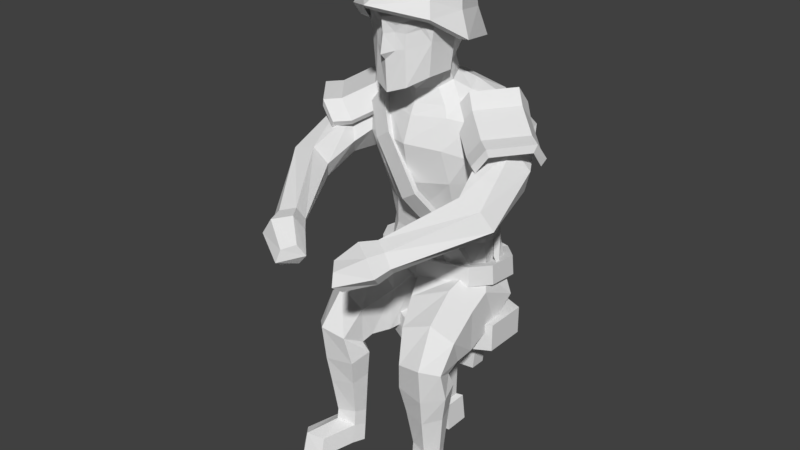 # Source: gunnerman.blend  (saved by Blender 2.79.0; exported with 4.5.12 LTS)
import bpy
from mathutils import Matrix  # noqa: F401  (used for matrix-valued properties, if any)

bpy.ops.wm.read_factory_settings(use_empty=True)
scene = bpy.context.scene
scene.name = 'Scene'

# ---- collections
col_collection_1 = bpy.data.collections.new('Collection 1'); scene.collection.children.link(col_collection_1)

# ---- world
world_world = bpy.data.worlds.new('World'); scene.world = world_world
world_world.color = (0.05088, 0.05088, 0.05088)
world_world.use_sun_shadow = False
world_world.sun_shadow_jitter_overblur = 0.0
world_world.cycles.sampling_method = 'MANUAL'

# ---- meshes
me_plane = bpy.data.meshes.new('Plane')
me_plane.from_pydata([(0.0, -1.589, 2.746), (0.2472, -1.473, 2.628), (0.0, -0.9528, 2.625), (0.2269, -1.027, 2.553), (0.0, -1.237, 2.782), (0.2939, -1.249, 2.646), (0.0, -1.752, 2.483), (0.2874, -1.583, 2.434), (0.0, -0.9305, 2.207), (0.2728, -1.018, 2.275), (0.3747, -1.339, 2.336), (0.0, -1.909, 2.424), (0.3364, -1.638, 2.325), (0.0, -0.8516, 2.035), (0.3276, -0.973, 2.068), (0.4794, -1.403, 2.164), (0.0, -1.796, 2.36), (0.2824, -1.589, 2.287), (0.0, -0.9678, 2.028), (0.2705, -1.055, 2.068), (0.3968, -1.399, 2.152), (0.1133, -1.652, 2.619), (0.1133, -1.715, 2.517), (0.0, -1.609, 2.684), (0.0, -1.746, 2.462), (0.1123, -1.689, 2.642), (0.1123, -1.752, 2.54), (0.0, -1.646, 2.706), (0.0, -1.783, 2.485)], [], [(4, 5, 3, 2), (0, 1, 5, 4), (1, 0, 6, 7), (2, 3, 9, 8), (10, 9, 3, 5), (5, 1, 7, 10), (10, 7, 12, 15), (7, 6, 11, 12), (9, 10, 15, 14), (8, 9, 14, 13), (13, 14, 19, 18), (14, 15, 20, 19), (12, 11, 16, 17), (15, 12, 17, 20), (21, 22, 24, 23), (25, 27, 28, 26), (21, 25, 26, 22), (23, 27, 25, 21), (22, 26, 28, 24)])
me_plane.use_remesh_preserve_volume = False
me_plane.use_remesh_preserve_attributes = False
me_plane.use_mirror_vertex_groups = False
me_plane.update()
me_cube_001 = bpy.data.meshes.new('Cube.001')
me_cube_001.from_pydata([(0.5359, -1.042, -0.1892), (0.5281, -1.151, 0.1187), (0.3672, -1.207, 0.2347), (0.3132, -0.6735, 0.145), (0.4549, -1.057, 0.2144), (0.4501, -0.8177, 0.1853), (0.3147, -1.004, -0.2991), (0.8731, -1.615, 0.9082), (0.5684, -1.381, -0.275), (0.5526, -1.353, 0.0511), (0.08672, -1.51, 0.08141), (0.1118, -1.527, -0.2848), (0.3812, -1.457, -0.351), (0.3672, -1.405, 0.1885), (0.5625, -1.538, -0.2947), (0.6068, -1.649, -0.06548), (0.2006, -1.755, -0.03486), (0.1886, -1.653, -0.3006), (0.406, -1.593, -0.3715), (0.4403, -1.723, 0.05733), (0.5575, -1.64, -0.3526), (0.6046, -1.8, -0.2768), (0.2782, -1.888, -0.2704), (0.2373, -1.714, -0.3644), (0.3132, -0.6956, -0.1441), (0.484, -1.915, -0.2318), (0.5776, -1.604, -0.4636), (0.6143, -1.747, -0.5065), (0.2415, -1.843, -0.5118), (0.1956, -1.684, -0.4571), (0.3973, -1.549, -0.4358), (0.477, -1.88, -0.5338), (0.5307, -1.588, -0.6988), (0.566, -1.718, -0.7323), (0.2751, -1.797, -0.7403), (0.2387, -1.657, -0.6943), (0.3818, -1.507, -0.6946), (0.4637, -1.842, -0.7583), (0.5046, -1.613, -1.074), (0.5282, -1.696, -1.068), (0.3053, -1.745, -1.055), (0.2781, -1.642, -1.075), (0.3965, -1.571, -1.082), (0.4503, -1.791, -1.07), (0.2947, -1.207, 0.4831), (0.6631, -1.603, 0.9077), (0.5384, -0.822, -0.03548), (0.2749, -1.232, 0.7029), (0.274, -0.7086, 0.7326), (0.4778, -1.079, 0.6998), (0.4446, -0.8237, 0.7472), (0.3078, -1.357, 1.034), (0.3594, -0.6151, 1.065), (0.5556, -1.159, 1.052), (0.5573, -0.8113, 1.104), (0.2712, -1.415, 1.302), (0.4128, -0.6553, 1.426), (0.4475, -1.332, 1.261), (0.6458, -0.7617, 1.411), (0.2668, -1.349, 1.532), (0.4016, -0.8274, 1.654), (0.4762, -1.286, 1.518), (0.6338, -0.9762, 1.608), (0.647, -1.317, 1.023), (0.8455, -1.187, 1.082), (0.5524, -1.421, 1.162), (0.8963, -1.203, 1.255), (0.5981, -1.376, 1.374), (0.7827, -1.262, 1.419), (0.4386, -1.055, 0.478), (0.2809, -0.7191, 0.436), (0.4031, -0.8419, 0.4409), (0.2246, -1.313, 1.607), (0.2485, -0.9722, 1.742), (0.2991, -1.237, 1.644), (0.309, -1.108, 1.697), (0.5998, -1.665, 1.047), (0.9497, -1.697, 0.9935), (0.6789, -1.732, 1.183), (0.8639, -1.741, 1.134), (0.1451, -1.289, 1.723), (0.146, -1.05, 1.803), (0.2028, -1.193, 1.77), (0.2943, -1.525, 2.322), (0.2866, -1.513, 2.532), (0.2732, -1.102, 2.311), (0.2523, -1.12, 2.48), (0.2648, -1.523, 2.132), (0.2386, -1.151, 2.065), (0.2377, -1.512, 1.876), (0.1401, -1.085, 1.93), (0.2693, -1.316, 1.889), (0.2898, -1.307, 2.097), (0.2956, -1.289, 2.27), (0.1952, -1.25, 1.887), (0.2557, -1.269, 2.075), (0.264, -1.301, 2.561), (0.1978, -0.9873, 2.33), (0.1911, -1.056, 2.573), (0.1602, -1.664, 2.343), (0.1442, -1.603, 2.59), (0.1787, -1.042, 2.06), (0.1237, -1.635, 2.083), (0.1318, -1.635, 1.809), (0.1355, -1.367, 1.831), (0.1056, -1.326, 1.799), (0.1757, -1.309, 2.645), (0.149, -1.635, 2.281), (0.228, -1.571, 2.266), (0.1264, -1.633, 2.19), (0.2069, -1.571, 2.221), (0.06605, -1.67, 2.246), (0.05603, -1.664, 2.197), (0.06451, -1.667, 2.069), (0.5272, -2.238, 0.7619), (0.4002, -2.168, 0.7604), (0.3483, -2.176, 0.8614), (0.5545, -2.304, 0.8278), (0.3833, -2.229, 0.9602), (0.4939, -2.293, 0.9277), (0.4891, -2.351, 0.7103), (0.3261, -2.261, 0.7084), (0.2594, -2.272, 0.8381), (0.5241, -2.435, 0.7949), (0.3044, -2.34, 0.9649), (0.4464, -2.422, 0.9232), (0.2929, -2.498, 0.6443), (0.209, -2.399, 0.6429), (0.1344, -2.398, 0.728), (0.2662, -2.57, 0.6978), (0.1752, -2.445, 0.8221), (0.2473, -2.534, 0.793), (0.5042, -1.624, -1.215), (0.5278, -1.707, -1.201), (0.3049, -1.755, -1.185), (0.2777, -1.654, -1.213), (0.3961, -1.583, -1.226), (0.4499, -1.804, -1.155), (0.5123, -1.651, -1.347), (0.5381, -1.743, -1.346), (0.2943, -1.797, -1.335), (0.2646, -1.683, -1.349), (0.3941, -1.605, -1.352), (0.4529, -1.969, -1.357), (0.6081, -1.993, -1.213), (0.3852, -2.041, -1.196), (0.5302, -2.083, -1.181), (0.6184, -2.029, -1.357), (0.3746, -2.083, -1.347), (0.5332, -2.132, -1.366), (0.598, -1.144, -0.3871), (0.598, -1.144, -0.1557), (0.598, -0.7857, -0.3871), (0.598, -0.7857, -0.1557), (0.2218, -1.021, -0.4963), (0.2218, -1.021, -0.3612), (0.2218, -0.8856, -0.4963), (0.2218, -0.8856, -0.3612), (0.3603, -1.021, -0.4981), (0.4063, -1.021, -0.3612), (0.3603, -0.8856, -0.4981), (0.4063, -0.8856, -0.3612), (0.1924, -1.021, -0.6107), (0.1924, -0.8856, -0.6107), (0.338, -1.021, -0.7239), (0.338, -0.8856, -0.7239), (0.12, -1.021, -0.7479), (0.12, -0.8856, -0.7479), (0.08367, -1.021, -0.8544), (0.08367, -0.8856, -0.8544), (0.07928, -1.021, -1.171), (0.07928, -0.8856, -1.171), (0.116, -1.062, -1.196), (0.116, -0.8411, -1.196), (0.1424, -1.062, -1.42), (0.1424, -0.8411, -1.42), (0.2668, -1.254, 1.58), (0.3759, -1.236, 1.728), (0.6113, -0.8419, 1.597), (0.6073, -0.9596, 1.739), (0.6405, -1.556, 1.34), (0.7496, -1.539, 1.488), (0.985, -1.144, 1.358), (0.981, -1.262, 1.5), (0.8772, -1.055, 1.367), (0.6839, -0.8982, 1.491), (0.68, -1.016, 1.633), (0.8732, -1.172, 1.509), (0.3395, -1.31, 1.473), (0.5327, -1.466, 1.349), (0.6418, -1.449, 1.498), (0.4486, -1.293, 1.621), (0.25, -1.202, 1.558), (0.3485, -1.191, 1.697), (0.5497, -0.844, 1.573), (0.5499, -0.9498, 1.707), (0.6667, -1.54, 1.291), (0.7653, -1.528, 1.43), (0.9665, -1.181, 1.306), (0.9667, -1.287, 1.44), (0.3341, -1.268, 1.448), (0.5496, -1.442, 1.31), (-0.5359, -1.042, -0.1892), (-0.5281, -1.151, 0.1187), (-0.3672, -1.207, 0.2347), (-0.3132, -0.6735, 0.145), (0.0, -0.9846, -0.2617), (0.0, -1.296, 0.202), (0.0, -0.5978, 0.1422), (-0.4549, -1.057, 0.2144), (-0.4501, -0.8177, 0.1853), (-0.3147, -1.004, -0.2991), (-0.8731, -1.615, 0.9082), (-0.5684, -1.381, -0.275), (-0.5526, -1.353, 0.0511), (-0.08672, -1.51, 0.08141), (-0.1118, -1.527, -0.2848), (-0.3812, -1.457, -0.351), (-0.3672, -1.405, 0.1885), (-0.5625, -1.538, -0.2947), (-0.6068, -1.649, -0.06548), (-0.2006, -1.755, -0.03486), (-0.1886, -1.653, -0.3006), (-0.406, -1.593, -0.3715), (-0.4403, -1.723, 0.05733), (-0.5575, -1.64, -0.3526), (-0.6046, -1.8, -0.2768), (-0.2782, -1.888, -0.2704), (-0.2373, -1.714, -0.3644), (-0.3132, -0.6956, -0.1441), (-0.484, -1.915, -0.2318), (-0.5776, -1.604, -0.4636), (-0.6143, -1.747, -0.5065), (-0.2415, -1.843, -0.5118), (-0.1956, -1.684, -0.4571), (-0.3973, -1.549, -0.4358), (-0.477, -1.88, -0.5338), (-0.5307, -1.588, -0.6988), (-0.566, -1.718, -0.7323), (-0.2751, -1.797, -0.7403), (-0.2387, -1.657, -0.6943), (-0.3818, -1.507, -0.6946), (-0.4637, -1.842, -0.7583), (-0.5046, -1.613, -1.074), (-0.5282, -1.696, -1.068), (-0.3053, -1.745, -1.055), (-0.2781, -1.642, -1.075), (-0.3965, -1.571, -1.082), (-0.4503, -1.791, -1.07), (-0.2947, -1.207, 0.4831), (0.0, -1.276, 0.4741), (-0.6631, -1.603, 0.9077), (-0.5384, -0.822, -0.03548), (0.0, -0.6357, -0.1378), (-0.2749, -1.232, 0.7029), (-0.274, -0.7086, 0.7326), (0.0, -1.3, 0.7156), (0.0, -0.6358, 0.7765), (-0.4778, -1.079, 0.6998), (-0.4446, -0.8237, 0.7472), (-0.3078, -1.357, 1.034), (-0.3594, -0.6151, 1.065), (0.0, -1.438, 0.9927), (0.0, -0.5513, 1.046), (-0.5556, -1.159, 1.052), (-0.5573, -0.8113, 1.104), (-0.2712, -1.415, 1.302), (-0.4128, -0.6553, 1.426), (0.0, -1.501, 1.318), (0.0, -0.5972, 1.425), (-0.4475, -1.332, 1.261), (-0.6458, -0.7617, 1.411), (-0.2668, -1.349, 1.532), (-0.4016, -0.8274, 1.654), (0.0, -1.423, 1.516), (0.0, -0.7647, 1.696), (-0.4762, -1.286, 1.518), (-0.6338, -0.9762, 1.608), (-0.647, -1.317, 1.023), (-0.8455, -1.187, 1.082), (-0.5524, -1.421, 1.162), (-0.8963, -1.203, 1.255), (-0.5981, -1.376, 1.374), (-0.7827, -1.262, 1.419), (0.0, -0.6433, 0.4664), (-0.4386, -1.055, 0.478), (-0.2809, -0.7191, 0.436), (-0.4031, -0.8419, 0.4409), (-0.2246, -1.313, 1.607), (-0.2485, -0.9722, 1.742), (0.0, -1.381, 1.599), (0.0, -0.9436, 1.769), (-0.2991, -1.237, 1.644), (-0.309, -1.108, 1.697), (-0.5998, -1.665, 1.047), (-0.9497, -1.697, 0.9935), (-0.6789, -1.732, 1.183), (-0.8639, -1.741, 1.134), (-0.1451, -1.289, 1.723), (-0.146, -1.05, 1.803), (0.0, -1.369, 1.7), (0.0, -1.018, 1.816), (-0.2028, -1.193, 1.77), (0.0, -1.032, 1.934), (0.0, -1.735, 2.307), (0.0, -1.643, 2.611), (0.0, -0.9309, 2.342), (0.0, -1.022, 2.641), (-0.2943, -1.525, 2.322), (-0.2866, -1.513, 2.532), (-0.2732, -1.102, 2.311), (-0.2523, -1.12, 2.48), (0.0, -1.723, 2.189), (0.0, -1.008, 2.041), (-0.2648, -1.523, 2.132), (-0.2386, -1.151, 2.065), (0.0, -1.684, 1.762), (-0.2377, -1.512, 1.876), (-0.1401, -1.085, 1.93), (-0.2693, -1.316, 1.889), (-0.2898, -1.307, 2.097), (-0.2956, -1.289, 2.27), (0.0, -1.432, 1.771), (0.0, -1.395, 1.73), (-0.1952, -1.25, 1.887), (-0.2557, -1.269, 2.075), (0.0, -1.319, 2.71), (-0.264, -1.301, 2.561), (-0.1978, -0.9873, 2.33), (-0.1911, -1.056, 2.573), (-0.1602, -1.664, 2.343), (-0.1442, -1.603, 2.59), (-0.1787, -1.042, 2.06), (-0.1237, -1.635, 2.083), (-0.1318, -1.635, 1.809), (-0.1355, -1.367, 1.831), (-0.1056, -1.326, 1.799), (-0.1757, -1.309, 2.645), (-0.149, -1.635, 2.281), (-0.228, -1.571, 2.266), (-0.1264, -1.633, 2.19), (-0.2069, -1.571, 2.221), (-0.06605, -1.67, 2.246), (-0.05603, -1.664, 2.197), (-0.06451, -1.667, 2.069), (0.0, -1.747, 2.05), (0.0, -1.698, 2.003), (-0.5272, -2.238, 0.7619), (-0.4002, -2.168, 0.7604), (-0.3483, -2.176, 0.8614), (-0.5545, -2.304, 0.8278), (-0.3833, -2.229, 0.9602), (-0.4939, -2.293, 0.9277), (-0.4891, -2.351, 0.7103), (-0.3261, -2.261, 0.7084), (-0.2594, -2.272, 0.8381), (-0.5241, -2.435, 0.7949), (-0.3044, -2.34, 0.9649), (-0.4464, -2.422, 0.9232), (-0.2929, -2.498, 0.6443), (-0.209, -2.399, 0.6429), (-0.1344, -2.398, 0.728), (-0.2662, -2.57, 0.6978), (-0.1752, -2.445, 0.8221), (-0.2473, -2.534, 0.793), (-0.5042, -1.624, -1.215), (-0.5278, -1.707, -1.201), (-0.3049, -1.755, -1.185), (-0.2777, -1.654, -1.213), (-0.3961, -1.583, -1.226), (-0.4499, -1.804, -1.155), (-0.5123, -1.651, -1.347), (-0.5381, -1.743, -1.346), (-0.2943, -1.797, -1.335), (-0.2646, -1.683, -1.349), (-0.3941, -1.605, -1.352), (-0.4529, -1.969, -1.357), (-0.6081, -1.993, -1.213), (-0.3852, -2.041, -1.196), (-0.5302, -2.083, -1.181), (-0.6184, -2.029, -1.357), (-0.3746, -2.083, -1.347), (-0.5332, -2.132, -1.366), (0.0, -1.485, -0.3871), (0.0, -1.485, -0.1557), (0.0, -0.5619, -0.3871), (0.0, -0.5619, -0.1557), (-0.598, -1.144, -0.3871), (-0.598, -1.144, -0.1557), (-0.598, -0.7857, -0.3871), (-0.598, -0.7857, -0.1557), (-0.2218, -1.021, -0.4963), (-0.2218, -1.021, -0.3612), (-0.2218, -0.8856, -0.4963), (-0.2218, -0.8856, -0.3612), (-0.3603, -1.021, -0.4981), (-0.4063, -1.021, -0.3612), (-0.3603, -0.8856, -0.4981), (-0.4063, -0.8856, -0.3612), (-0.1924, -1.021, -0.6107), (-0.1924, -0.8856, -0.6107), (-0.338, -1.021, -0.7239), (-0.338, -0.8856, -0.7239), (0.0, -1.021, -0.623), (0.0, -0.8856, -0.623), (-0.12, -1.021, -0.7479), (-0.12, -0.8856, -0.7479), (0.0, -1.025, -0.7563), (0.0, -0.8903, -0.7563), (-0.08367, -1.021, -0.8544), (-0.08367, -0.8856, -0.8544), (0.0, -1.025, -0.8592), (0.0, -0.8903, -0.8592), (-0.07928, -1.021, -1.171), (-0.07928, -0.8856, -1.171), (0.0, -1.025, -1.176), (0.0, -0.8903, -1.176), (-0.116, -1.062, -1.196), (-0.116, -0.8411, -1.196), (0.0, -1.07, -1.204), (0.0, -0.8488, -1.204), (-0.1424, -1.062, -1.42), (-0.1424, -0.8411, -1.42), (0.0, -1.07, -1.428), (0.0, -0.8488, -1.428), (-0.2668, -1.254, 1.58), (-0.3759, -1.236, 1.728), (-0.6113, -0.8419, 1.597), (-0.6073, -0.9596, 1.739), (-0.6405, -1.556, 1.34), (-0.7496, -1.539, 1.488), (-0.985, -1.144, 1.358), (-0.981, -1.262, 1.5), (-0.8772, -1.055, 1.367), (-0.6839, -0.8982, 1.491), (-0.68, -1.016, 1.633), (-0.8732, -1.172, 1.509), (-0.3395, -1.31, 1.473), (-0.5327, -1.466, 1.349), (-0.6418, -1.449, 1.498), (-0.4486, -1.293, 1.621), (-0.25, -1.202, 1.558), (-0.3485, -1.191, 1.697), (-0.5497, -0.844, 1.573), (-0.5499, -0.9498, 1.707), (-0.6667, -1.54, 1.291), (-0.7653, -1.528, 1.43), (-0.9665, -1.181, 1.306), (-0.9667, -1.287, 1.44), (-0.3341, -1.268, 1.448), (-0.5496, -1.442, 1.31), (-0.4193, -0.6271, 1.475), (-0.2763, -0.6389, 1.567), (-0.2389, -0.5122, 1.21), (-0.09588, -0.524, 1.303), (0.09361, -0.6174, 0.6689), (0.2293, -0.6325, 0.7715), (0.3554, -0.7262, 0.3521), (0.4148, -0.8229, 0.4798), (-0.1068, -0.5312, 0.9929), (0.03021, -0.5168, 1.089), (0.4946, -0.8402, 0.2144), (0.5323, -0.9977, 0.2687), (-0.5156, -0.8199, 1.644), (-0.3738, -0.8495, 1.735), (-0.5677, -1.069, 1.653), (-0.426, -1.098, 1.744), (0.4261, -1.247, 0.3417), (0.3639, -0.6334, 0.2531), (0.527, -1.074, 0.3217), (0.5214, -0.7993, 0.2928), (-0.4187, -1.247, 0.3417), (-0.3566, -0.6334, 0.2531), (0.003663, -1.35, 0.3094), (0.003663, -0.5463, 0.2502), (-0.5197, -1.074, 0.3217), (-0.5141, -0.7993, 0.2928), (0.4378, -1.253, 0.1788), (0.3745, -0.6275, 0.08843), (0.5406, -1.077, 0.1584), (0.535, -0.7966, 0.129), (-0.4231, -1.253, 0.1788), (-0.3598, -0.6275, 0.08843), (0.007327, -1.357, 0.1459), (0.007327, -0.5388, 0.08557), (-0.526, -1.077, 0.1584), (-0.5203, -0.7966, 0.129), (0.3717, -1.208, 0.3314), (0.3176, -0.6731, 0.25), (0.4595, -1.057, 0.3131), (0.4547, -0.8175, 0.2866), (-0.3639, -1.208, 0.3314), (-0.3098, -0.6731, 0.25), (0.0039, -1.297, 0.3018), (0.0039, -0.5973, 0.2475), (-0.4517, -1.057, 0.3131), (-0.4469, -0.8175, 0.2866), (0.3819, -1.213, 0.1818), (0.3268, -0.668, 0.09882), (0.4714, -1.059, 0.163), (0.4665, -0.8152, 0.1361), (-0.3677, -1.213, 0.1818), (-0.3126, -0.668, 0.09882), (0.00709, -1.303, 0.1516), (0.00709, -0.5907, 0.09619), (-0.4573, -1.059, 0.163), (-0.4523, -0.8152, 0.1361), (-0.4312, -1.35, 1.5), (-0.2894, -1.38, 1.59), (-0.3006, -1.449, 1.272), (-0.1589, -1.479, 1.363), (-0.02211, -1.487, 0.8673), (0.1196, -1.517, 0.958), (0.09794, -1.295, 0.5771), (0.2455, -1.318, 0.66), (0.2719, -1.238, 0.2152), (0.411, -1.184, 0.2981), (-0.3817, -0.6663, 1.424), (-0.2526, -0.6768, 1.507), (-0.219, -0.5641, 1.189), (-0.08996, -0.5746, 1.271), (0.08093, -0.6577, 0.7075), (0.2033, -0.6711, 0.7988), (0.317, -0.7544, 0.4258), (0.3706, -0.8404, 0.5393), (-0.09979, -0.581, 0.9957), (0.02375, -0.5682, 1.082), (0.4426, -0.8558, 0.3032), (0.4766, -0.9959, 0.3516), (-0.4684, -0.8378, 1.575), (-0.3406, -0.8641, 1.655), (-0.5155, -1.059, 1.583), (-0.3877, -1.086, 1.663), (-0.3923, -1.309, 1.447), (-0.2645, -1.336, 1.527), (-0.2746, -1.398, 1.244), (-0.1468, -1.424, 1.325), (-0.02343, -1.431, 0.884), (0.1044, -1.458, 0.9646), (0.08483, -1.26, 0.6258), (0.2179, -1.281, 0.6995), (0.2417, -1.21, 0.304), (0.3672, -1.161, 0.3777)], [], [(46, 24, 3, 5), (4, 5, 71, 69), (4, 46, 5), (2, 207, 10, 13), (24, 253, 208, 3), (7, 77, 117, 114), (206, 6, 12, 11), (12, 8, 14, 18), (10, 11, 17, 16), (1, 2, 13, 9), (207, 206, 11, 10), (6, 0, 8, 12), (0, 1, 9, 8), (19, 16, 22, 25), (14, 15, 21, 20), (11, 12, 18, 17), (8, 9, 15, 14), (13, 10, 16, 19), (9, 13, 19, 15), (23, 18, 30, 29), (18, 20, 26, 30), (15, 19, 25, 21), (16, 17, 23, 22), (18, 14, 20), (17, 18, 23), (31, 28, 34, 37), (26, 27, 33, 32), (20, 21, 27, 26), (25, 22, 28, 31), (21, 25, 31, 27), (22, 23, 29, 28), (35, 36, 42, 41), (36, 32, 38, 42), (27, 31, 37, 33), (28, 29, 35, 34), (30, 26, 32, 36), (29, 30, 36, 35), (41, 42, 136, 135), (42, 38, 132, 136), (32, 33, 39, 38), (37, 34, 40, 43), (33, 37, 43, 39), (34, 35, 41, 40), (2, 1, 4), (6, 206, 253, 24), (1, 0, 46, 4), (79, 78, 118, 119), (0, 6, 24, 46), (250, 44, 47, 256), (44, 69, 49, 47), (70, 284, 257, 48), (71, 70, 48, 50), (69, 71, 50, 49), (49, 50, 54, 53), (47, 49, 53, 51), (48, 257, 263, 52), (256, 47, 51, 262), (50, 48, 52, 54), (52, 263, 269, 56), (262, 51, 55, 268), (54, 52, 56, 58), (54, 58, 66, 64), (51, 53, 57, 55), (61, 57, 65, 67), (55, 57, 61, 59), (56, 269, 275, 60), (268, 55, 59, 274), (58, 56, 60, 62), (68, 67, 78, 79), (67, 65, 76, 78), (62, 61, 67, 68), (53, 54, 64, 63), (57, 53, 63, 65), (58, 62, 68, 66), (5, 3, 70, 71), (3, 208, 284, 70), (2, 4, 69, 44), (207, 2, 44, 250), (60, 275, 291, 73), (274, 59, 72, 290), (62, 60, 73, 75), (61, 62, 75, 74), (59, 61, 74, 72), (64, 66, 77, 7), (63, 64, 7, 45), (66, 68, 79, 77), (65, 63, 45, 76), (74, 75, 82), (72, 74, 82, 80), (73, 291, 301, 81), (290, 72, 80, 300), (75, 73, 81, 82), (90, 81, 301, 303), (90, 94, 82, 81), (105, 323, 300, 80), (102, 113, 346), (97, 98, 86, 85), (85, 86, 96, 93), (99, 100, 305, 304), (83, 99, 107, 108), (98, 307, 326, 106), (97, 85, 88, 101), (85, 93, 95, 88), (92, 93, 83, 87), (104, 91, 89, 103), (91, 92, 87, 89), (95, 93, 92), (105, 94, 91, 104), (94, 95, 92, 91), (96, 106, 100, 84), (106, 326, 305, 100), (93, 96, 84, 83), (323, 105, 104, 322), (322, 104, 103, 316), (313, 101, 90, 303), (306, 97, 101, 313), (86, 98, 106, 96), (99, 304, 111, 107), (83, 84, 100, 99), (306, 307, 98, 97), (107, 111, 112, 109), (108, 107, 109, 110), (87, 83, 108, 110), (102, 346, 316, 103), (102, 87, 110, 109), (304, 312, 112, 111), (113, 112, 312, 345), (112, 113, 102, 109), (346, 113, 345), (87, 102, 103, 89), (94, 105, 80, 82), (101, 88, 94, 90), (94, 88, 95), (118, 116, 122, 124), (117, 119, 125, 123), (76, 45, 115, 116), (45, 7, 114, 115), (78, 76, 116, 118), (77, 79, 119, 117), (121, 120, 126, 127), (122, 121, 127, 128), (119, 118, 124, 125), (116, 115, 121, 122), (115, 114, 120, 121), (114, 117, 123, 120), (127, 126, 129, 128), (128, 129, 131, 130), (120, 123, 129, 126), (123, 125, 131, 129), (124, 122, 128, 130), (125, 124, 130, 131), (136, 132, 138, 142), (134, 135, 141, 140), (38, 39, 133, 132), (43, 40, 134, 137), (39, 43, 137, 133), (40, 41, 135, 134), (142, 138, 139, 143), (141, 142, 143, 140), (135, 136, 142, 141), (132, 133, 139, 138), (140, 143, 149, 148), (134, 140, 148, 145), (146, 145, 148, 149), (144, 146, 149, 147), (143, 139, 147, 149), (139, 133, 144, 147), (137, 134, 145, 146), (133, 137, 146, 144), (385, 386, 153, 152), (152, 153, 151, 150), (150, 151, 384, 383), (385, 152, 150, 383), (153, 386, 384, 151), (154, 155, 157, 156), (156, 157, 161, 160), (160, 161, 159, 158), (158, 159, 155, 154), (156, 160, 165, 163), (164, 162, 403, 166), (154, 156, 163, 162), (160, 158, 164, 165), (158, 154, 162, 164), (404, 403, 166, 167), (163, 165, 167, 404), (165, 164, 166, 167), (162, 163, 404, 403), (408, 167, 169, 412), (403, 407, 166), (408, 404, 167), (166, 407, 411, 168), (166, 168, 169, 167), (412, 169, 171, 416), (168, 411, 415, 170), (168, 170, 171, 169), (416, 171, 173, 420), (170, 415, 419, 172), (170, 172, 173, 171), (420, 173, 175, 424), (172, 419, 423, 174), (172, 174, 175, 173), (187, 186, 191, 190), (184, 187, 183, 182), (183, 187, 190, 181), (188, 191, 177, 176), (180, 181, 190, 189), (186, 179, 177, 191), (189, 190, 191, 188), (178, 179, 186, 185), (185, 186, 187, 184), (182, 183, 199, 198), (179, 178, 194, 195), (180, 189, 201, 196), (188, 176, 192, 200), (176, 177, 193, 192), (183, 181, 197, 199), (189, 188, 200, 201), (177, 179, 195, 193), (181, 180, 196, 197), (252, 210, 205, 229), (209, 285, 287, 210), (209, 210, 252), (204, 218, 215, 207), (229, 205, 208, 253), (212, 347, 350, 295), (206, 216, 217, 211), (217, 223, 219, 213), (215, 221, 222, 216), (203, 214, 218, 204), (207, 215, 216, 206), (211, 217, 213, 202), (202, 213, 214, 203), (224, 230, 227, 221), (219, 225, 226, 220), (216, 222, 223, 217), (213, 219, 220, 214), (218, 224, 221, 215), (214, 220, 224, 218), (228, 234, 235, 223), (223, 235, 231, 225), (220, 226, 230, 224), (221, 227, 228, 222), (223, 225, 219), (222, 228, 223), (236, 242, 239, 233), (231, 237, 238, 232), (225, 231, 232, 226), (230, 236, 233, 227), (226, 232, 236, 230), (227, 233, 234, 228), (240, 246, 247, 241), (241, 247, 243, 237), (232, 238, 242, 236), (233, 239, 240, 234), (235, 241, 237, 231), (234, 240, 241, 235), (246, 368, 369, 247), (247, 369, 365, 243), (237, 243, 244, 238), (242, 248, 245, 239), (238, 244, 248, 242), (239, 245, 246, 240), (204, 209, 203), (211, 229, 253, 206), (203, 209, 252, 202), (297, 352, 351, 296), (202, 252, 229, 211), (250, 256, 254, 249), (249, 254, 258, 285), (286, 255, 257, 284), (287, 259, 255, 286), (285, 258, 259, 287), (258, 264, 265, 259), (254, 260, 264, 258), (255, 261, 263, 257), (256, 262, 260, 254), (259, 265, 261, 255), (261, 267, 269, 263), (262, 268, 266, 260), (265, 271, 267, 261), (265, 279, 281, 271), (260, 266, 270, 264), (276, 282, 280, 270), (266, 272, 276, 270), (267, 273, 275, 269), (268, 274, 272, 266), (271, 277, 273, 267), (283, 297, 296, 282), (282, 296, 294, 280), (277, 283, 282, 276), (264, 278, 279, 265), (270, 280, 278, 264), (271, 281, 283, 277), (210, 287, 286, 205), (205, 286, 284, 208), (204, 249, 285, 209), (207, 250, 249, 204), (273, 289, 291, 275), (274, 290, 288, 272), (277, 293, 289, 273), (276, 292, 293, 277), (272, 288, 292, 276), (279, 212, 295, 281), (278, 251, 212, 279), (281, 295, 297, 283), (280, 294, 251, 278), (292, 302, 293), (288, 298, 302, 292), (289, 299, 301, 291), (290, 300, 298, 288), (293, 302, 299, 289), (318, 303, 301, 299), (318, 299, 302, 324), (336, 298, 300, 323), (333, 346, 344), (328, 310, 311, 329), (310, 321, 327, 311), (330, 304, 305, 331), (308, 339, 338, 330), (329, 337, 326, 307), (328, 332, 315, 310), (310, 315, 325, 321), (320, 314, 308, 321), (335, 334, 317, 319), (319, 317, 314, 320), (325, 320, 321), (336, 335, 319, 324), (324, 319, 320, 325), (327, 309, 331, 337), (337, 331, 305, 326), (321, 308, 309, 327), (323, 322, 335, 336), (322, 316, 334, 335), (313, 303, 318, 332), (306, 313, 332, 328), (311, 327, 337, 329), (330, 338, 342, 304), (308, 330, 331, 309), (306, 328, 329, 307), (338, 340, 343, 342), (339, 341, 340, 338), (314, 341, 339, 308), (333, 334, 316, 346), (333, 340, 341, 314), (304, 342, 343, 312), (344, 345, 312, 343), (343, 340, 333, 344), (346, 345, 344), (314, 317, 334, 333), (324, 302, 298, 336), (332, 318, 324, 315), (324, 325, 315), (351, 357, 355, 349), (350, 356, 358, 352), (294, 349, 348, 251), (251, 348, 347, 212), (296, 351, 349, 294), (295, 350, 352, 297), (354, 360, 359, 353), (355, 361, 360, 354), (352, 358, 357, 351), (349, 355, 354, 348), (348, 354, 353, 347), (347, 353, 356, 350), (360, 361, 362, 359), (361, 363, 364, 362), (353, 359, 362, 356), (356, 362, 364, 358), (357, 363, 361, 355), (358, 364, 363, 357), (369, 375, 371, 365), (367, 373, 374, 368), (243, 365, 366, 244), (248, 370, 367, 245), (244, 366, 370, 248), (245, 367, 368, 246), (375, 376, 372, 371), (374, 373, 376, 375), (368, 374, 375, 369), (365, 371, 372, 366), (373, 381, 382, 376), (367, 378, 381, 373), (379, 382, 381, 378), (377, 380, 382, 379), (376, 382, 380, 372), (372, 380, 377, 366), (370, 379, 378, 367), (366, 377, 379, 370), (385, 389, 390, 386), (389, 387, 388, 390), (387, 383, 384, 388), (385, 383, 387, 389), (390, 388, 384, 386), (391, 393, 394, 392), (393, 397, 398, 394), (397, 395, 396, 398), (395, 391, 392, 396), (393, 400, 402, 397), (401, 405, 403, 399), (391, 399, 400, 393), (397, 402, 401, 395), (395, 401, 399, 391), (404, 406, 405, 403), (400, 404, 406, 402), (402, 406, 405, 401), (399, 403, 404, 400), (408, 412, 410, 406), (403, 405, 407), (408, 406, 404), (405, 409, 411, 407), (405, 406, 410, 409), (412, 416, 414, 410), (409, 413, 415, 411), (409, 410, 414, 413), (416, 420, 418, 414), (413, 417, 419, 415), (413, 414, 418, 417), (420, 424, 422, 418), (417, 421, 423, 419), (417, 418, 422, 421), (436, 439, 440, 435), (433, 431, 432, 436), (432, 430, 439, 436), (437, 425, 426, 440), (429, 438, 439, 430), (435, 440, 426, 428), (438, 437, 440, 439), (427, 434, 435, 428), (434, 433, 436, 435), (431, 447, 448, 432), (428, 444, 443, 427), (429, 445, 450, 438), (437, 449, 441, 425), (425, 441, 442, 426), (432, 448, 446, 430), (438, 450, 449, 437), (426, 442, 444, 428), (430, 446, 445, 429), (452, 454, 453, 451), (460, 456, 455, 459), (456, 458, 457, 455), (454, 460, 459, 453), (457, 458, 462, 461), (452, 451, 463, 464), (464, 463, 465, 466), (473, 471, 481, 483), (471, 475, 485, 481), (468, 478, 484, 474), (470, 480, 478, 468), (476, 486, 485, 475), (473, 483, 477, 467), (467, 477, 479, 469), (472, 474, 484, 482), (476, 472, 482, 486), (470, 469, 479, 480), (493, 503, 501, 491), (491, 501, 505, 495), (488, 494, 504, 498), (490, 488, 498, 500), (496, 495, 505, 506), (493, 487, 497, 503), (487, 489, 499, 497), (492, 502, 504, 494), (496, 506, 502, 492), (490, 500, 499, 489), (477, 497, 499, 479), (467, 487, 493, 473), (481, 501, 503, 483), (479, 499, 500, 480), (476, 496, 492, 472), (478, 498, 504, 484), (471, 491, 495, 475), (483, 503, 497, 477), (475, 495, 496, 476), (468, 488, 490, 470), (482, 502, 506, 486), (472, 492, 494, 474), (469, 489, 487, 467), (485, 505, 501, 481), (473, 493, 491, 471), (470, 490, 489, 469), (486, 506, 505, 485), (480, 500, 498, 478), (474, 494, 488, 468), (484, 504, 502, 482), (466, 465, 507, 508), (508, 507, 509, 510), (510, 509, 511, 512), (512, 511, 513, 514), (514, 513, 515, 516), (518, 517, 519, 520), (526, 525, 521, 522), (522, 521, 523, 524), (520, 519, 525, 526), (523, 527, 528, 524), (518, 530, 529, 517), (530, 532, 531, 529), (532, 534, 533, 531), (534, 536, 535, 533), (536, 538, 537, 535), (538, 540, 539, 537), (540, 542, 541, 539), (464, 530, 518, 452), (510, 536, 534, 508), (460, 526, 522, 456), (513, 539, 541, 515), (516, 542, 540, 514), (455, 521, 525, 459), (463, 529, 531, 465), (509, 535, 537, 511), (462, 528, 527, 461), (454, 520, 526, 460), (466, 532, 530, 464), (512, 538, 536, 510), (458, 524, 528, 462), (465, 531, 533, 507), (461, 527, 523, 457), (508, 534, 532, 466), (457, 523, 521, 455), (511, 537, 539, 513), (456, 522, 524, 458), (514, 540, 538, 512), (453, 519, 517, 451), (451, 517, 529, 463), (507, 533, 535, 509), (459, 525, 519, 453), (515, 541, 542, 516), (452, 518, 520, 454)])
me_cube_001.use_remesh_preserve_volume = False
me_cube_001.use_remesh_preserve_attributes = False
me_cube_001.use_mirror_vertex_groups = False
me_cube_001.update()

# ---- objects
ob_plane = bpy.data.objects.new('Plane', me_plane)
ob_cube = bpy.data.objects.new('Cube', me_cube_001)

# ---- transforms, parenting, visibility, modifiers, constraints
ob_plane.location = (0.0, 0.0, 0.0)
ob_plane.lineart.crease_threshold = 0.0
_m = ob_plane.modifiers.new('Mirror', 'MIRROR')
_m.use_clip = True
ob_cube.location = (0.0, 0.0, 0.0)
ob_cube.lineart.crease_threshold = 0.0

# ---- collection membership
col_collection_1.objects.link(ob_plane)
col_collection_1.objects.link(ob_cube)

# ---- scene / render settings (as saved in the file)
scene.frame_start = 1; scene.frame_end = 250; scene.frame_set(0)
scene.render.engine = 'BLENDER_EEVEE_NEXT'
scene.render.resolution_percentage = 50
scene.render.dither_intensity = 0.0
scene.cycles.use_denoising = False
scene.cycles.samples = 128
scene.cycles.sampling_pattern = 'TABULATED_SOBOL'
scene.cycles.use_adaptive_sampling = False
scene.cycles.use_light_tree = False
scene.cycles.blur_glossy = 0.0
scene.cycles.sample_clamp_indirect = 0.0
scene.view_settings.view_transform = 'Standard'
bpy.context.view_layer.update()

# ---- added for rendering (the .blend has no active camera and no usable light): camera, sun
cam_auto = bpy.data.cameras.new('AutoCamera')
cam_auto.lens = 50.0
cam_auto.sensor_width = 36.0
cam_auto.clip_end = 1000.0
ob_auto_camera = bpy.data.objects.new('AutoCamera', cam_auto)
scene.collection.objects.link(ob_auto_camera)
ob_auto_camera.location = (4.70318, -7.18514, 4.43956)
ob_auto_camera.rotation_euler = (1.09748, -7.21219e-08, 0.694738)
scene.camera = ob_auto_camera
light_auto_sun = bpy.data.lights.new('AutoSun', 'SUN')
light_auto_sun.energy = 3.0
light_auto_sun.angle = 0.0523599
ob_auto_sun = bpy.data.objects.new('AutoSun', light_auto_sun)
scene.collection.objects.link(ob_auto_sun)
ob_auto_sun.rotation_euler = (0.872665, 0.174533, 0.523599)
bpy.context.view_layer.update()
